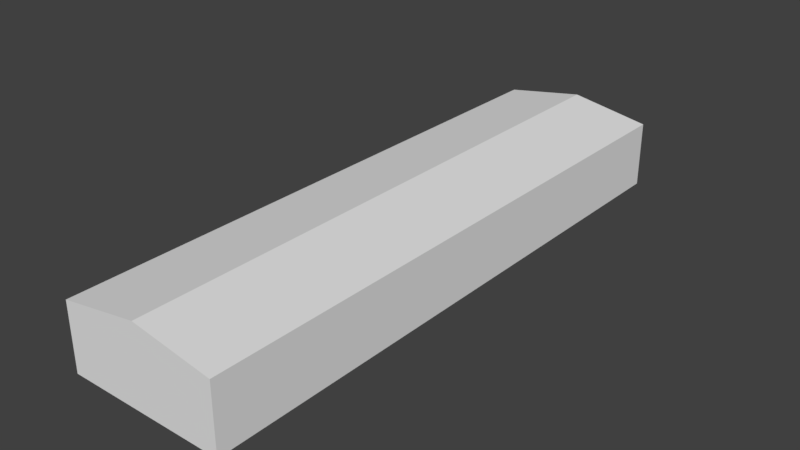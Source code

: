 # Source: Kronau10.blend  (saved by Blender 2.79.7; exported with 4.5.12 LTS)
import bpy
from mathutils import Matrix  # noqa: F401  (used for matrix-valued properties, if any)

bpy.ops.wm.read_factory_settings(use_empty=True)
scene = bpy.context.scene
scene.name = 'Scene'

# ---- collections
col_collection_1 = bpy.data.collections.new('Collection 1'); scene.collection.children.link(col_collection_1)

# ---- materials (node trees are filled in below, after node groups)
mat_material = bpy.data.materials.new('Material')
mat_material.alpha_threshold = 0.0
mat_material.use_transparent_shadow = False
mat_material.roughness = 0.5
mat_material.line_color = (0.0, 0.0, 0.0, 1.0)

# ---- material node trees

# ---- world
world_world = bpy.data.worlds.new('World'); scene.world = world_world
world_world.color = (0.05088, 0.05088, 0.05088)
world_world.use_sun_shadow = False
world_world.sun_shadow_jitter_overblur = 0.0

# ---- meshes
me_cube = bpy.data.meshes.new('Cube')
me_cube.from_pydata([(1.0, 1.0, -1.0), (1.0, -1.0, -1.0), (-1.0, -1.0, -1.0), (-1.0, 1.0, -1.0), (1.0, 1.0, 1.0), (1.0, -1.0, 1.0), (-1.0, -1.0, 1.0), (-1.0, 1.0, 1.0), (1.788e-07, 1.0, -1.0), (0.0, -1.0, -1.0), (2.384e-07, 1.0, 1.4), (-5.364e-07, -1.0, 1.4)], [], [(8, 9, 2, 3), (10, 7, 6, 11), (0, 4, 5, 1), (9, 11, 6, 2), (2, 6, 7, 3), (10, 8, 3, 7), (4, 0, 8, 10), (1, 5, 11, 9), (4, 10, 11, 5), (0, 1, 9, 8)])
_uv = me_cube.uv_layers.new(name='UVMap')
_uv.uv.foreach_set('vector', [0.0, 0.0, 0.0, 0.0, 0.0, 0.0, 0.0, 0.0, 0.9844, 0.4262, 0.9844, 0.5205, 0.008847, 0.5205, 0.008847, 0.4262, 1.0, 0.004985, 1.0, 0.3207, 0.0, 0.3207, 1.788e-07, 0.004985, 0.8736, 0.1735, 0.8736, 0.1862, 0.8588, 0.1841, 0.8588, 0.1735, 1.0, 0.001561, 1.0, 0.3195, 1.49e-07, 0.3195, 0.0, 0.001561, 0.8705, 0.1892, 0.8705, 0.1659, 0.8821, 0.1659, 0.8821, 0.1853, 0.8589, 0.1853, 0.8589, 0.1659, 0.8705, 0.1659, 0.8705, 0.1892, 0.8885, 0.1735, 0.8885, 0.1841, 0.8736, 0.1862, 0.8736, 0.1735, 0.9844, 0.3318, 0.9844, 0.4262, 0.008847, 0.4262, 0.008846, 0.3318, 0.0, 0.0, 0.0, 0.0, 0.0, 0.0, 0.0, 0.0])
me_cube.materials.append(mat_material)
me_cube.use_remesh_preserve_volume = False
me_cube.use_remesh_preserve_attributes = False
me_cube.use_mirror_vertex_groups = False
me_cube.update()

# ---- objects
ob_1_1000_geb = bpy.data.objects.new('1_1000_Geb', me_cube)

# ---- transforms, parenting, visibility, modifiers, constraints
ob_1_1000_geb.location = (0.0, 0.0, 1.25)
ob_1_1000_geb.scale = (3.0, 11.0, 1.25)
ob_1_1000_geb.lock_rotations_4d = False
ob_1_1000_geb.empty_display_type = 'ARROWS'
ob_1_1000_geb.lineart.crease_threshold = 0.0

# ---- collection membership
col_collection_1.objects.link(ob_1_1000_geb)

# ---- scene / render settings (as saved in the file)
scene.frame_start = 1; scene.frame_end = 250; scene.frame_set(1)
scene.render.engine = 'BLENDER_EEVEE_NEXT'
scene.render.resolution_percentage = 50
scene.render.dither_intensity = 0.0
scene.cycles.use_denoising = False
scene.cycles.samples = 128
scene.cycles.sampling_pattern = 'TABULATED_SOBOL'
scene.cycles.use_adaptive_sampling = False
scene.cycles.use_light_tree = False
scene.view_settings.view_transform = 'Standard'
bpy.context.view_layer.update()

# ---- added for rendering (the .blend has no active camera and no usable light): camera, sun
cam_auto = bpy.data.cameras.new('AutoCamera')
cam_auto.lens = 50.0
cam_auto.sensor_width = 36.0
cam_auto.clip_end = 1000.0
ob_auto_camera = bpy.data.objects.new('AutoCamera', cam_auto)
scene.collection.objects.link(ob_auto_camera)
ob_auto_camera.location = (21.2802, -25.5362, 18.5241)
ob_auto_camera.rotation_euler = (1.09748, -7.21219e-08, 0.694738)
scene.camera = ob_auto_camera
light_auto_sun = bpy.data.lights.new('AutoSun', 'SUN')
light_auto_sun.energy = 3.0
light_auto_sun.angle = 0.0523599
ob_auto_sun = bpy.data.objects.new('AutoSun', light_auto_sun)
scene.collection.objects.link(ob_auto_sun)
ob_auto_sun.rotation_euler = (0.872665, 0.174533, 0.523599)
bpy.context.view_layer.update()
